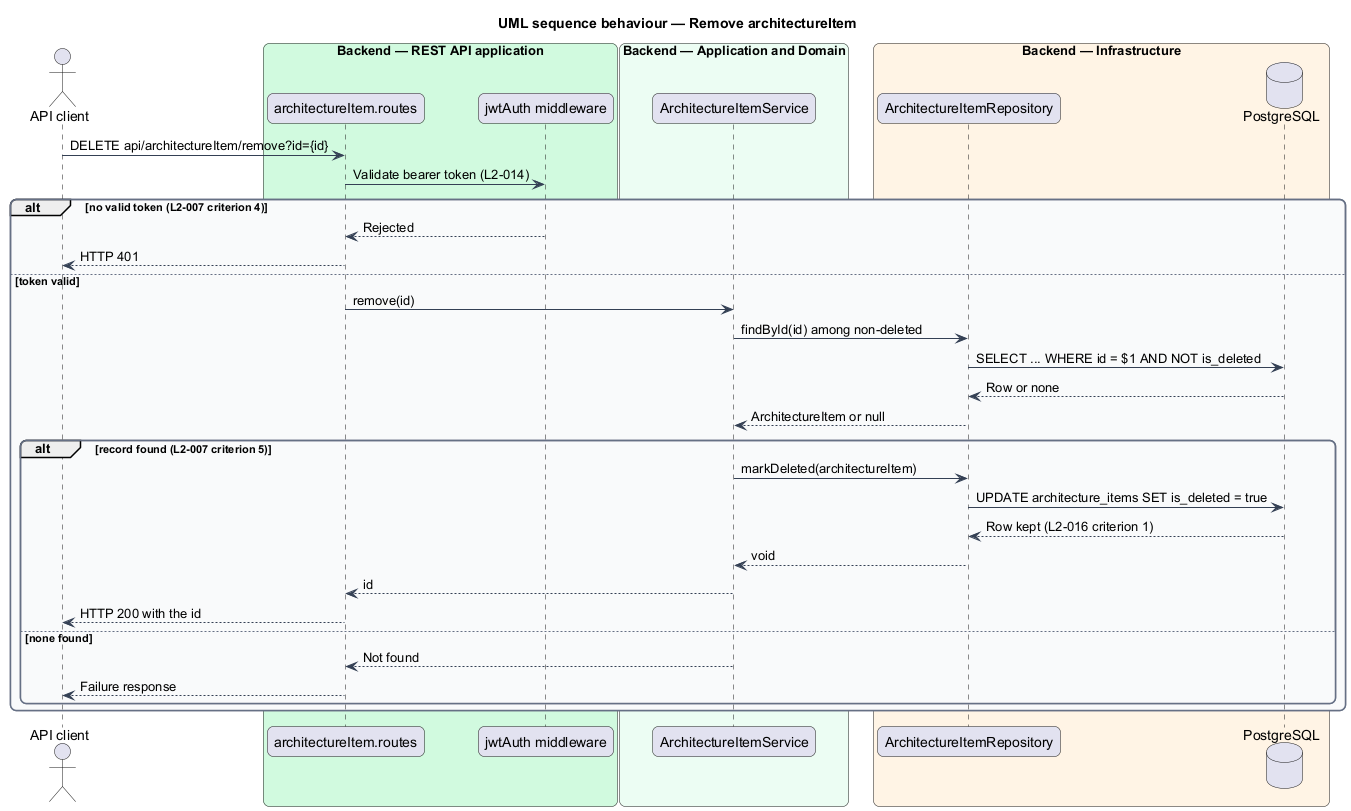

The diagram above was rendered by PlantUML. Its source (embedded in the PNG):
@startuml
title UML sequence behaviour — Remove architectureItem
skinparam backgroundColor #FFFFFF
skinparam shadowing false
skinparam roundcorner 12
skinparam defaultFontName Arial
skinparam ArrowColor #344054
skinparam rectangle {
  BorderColor #344054
  FontColor #101828
}
skinparam package {
  BorderColor #667085
  FontColor #101828
  BackgroundColor #F9FAFB
}
actor "API client" as actor
box "Backend — REST API application" #D1FADF
  participant "architectureItem.routes" as routes
  participant "jwtAuth middleware" as auth
end box
box "Backend — Application and Domain" #ECFDF3
  participant "ArchitectureItemService" as service
end box
box "Backend — Infrastructure" #FFF4E5
  participant "ArchitectureItemRepository" as repo
  database "PostgreSQL" as db
end box
actor -> routes : DELETE api/architectureItem/remove?id={id}
routes -> auth : Validate bearer token (L2-014)
alt no valid token (L2-007 criterion 4)
  auth --> routes : Rejected
  routes --> actor : HTTP 401
else token valid
  routes -> service : remove(id)
  service -> repo : findById(id) among non-deleted
  repo -> db : SELECT ... WHERE id = $1 AND NOT is_deleted
  db --> repo : Row or none
  repo --> service : ArchitectureItem or null
  alt record found (L2-007 criterion 5)
    service -> repo : markDeleted(architectureItem)
    repo -> db : UPDATE architecture_items SET is_deleted = true
    db --> repo : Row kept (L2-016 criterion 1)
    repo --> service : void
    service --> routes : id
    routes --> actor : HTTP 200 with the id
  else none found
    service --> routes : Not found
    routes --> actor : Failure response
  end
end
@enduml